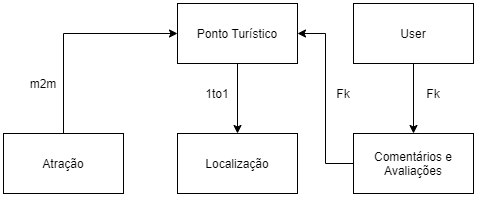

The diagram above was exported from draw.io. Its source (the exported page's mxGraphModel, read from the mxfile embedded in the PNG):
<mxGraphModel dx="780" dy="752" grid="1" gridSize="10" guides="1" tooltips="1" connect="1" arrows="1" fold="1" page="1" pageScale="1" pageWidth="827" pageHeight="1169" math="0" shadow="0">
  <root>
    <mxCell id="0" />
    <mxCell id="1" parent="0" />
    <mxCell id="yiqfvJ91jbfCjVT4xA4p-1" value="Ponto Turístico" style="rounded=0;whiteSpace=wrap;html=1;" vertex="1" parent="1">
      <mxGeometry x="354" y="190" width="120" height="60" as="geometry" />
    </mxCell>
    <mxCell id="yiqfvJ91jbfCjVT4xA4p-2" value="Localização" style="rounded=0;whiteSpace=wrap;html=1;" vertex="1" parent="1">
      <mxGeometry x="354" y="320" width="120" height="60" as="geometry" />
    </mxCell>
    <mxCell id="yiqfvJ91jbfCjVT4xA4p-3" value="" style="endArrow=classic;html=1;exitX=0.5;exitY=1;exitDx=0;exitDy=0;" edge="1" parent="1" source="yiqfvJ91jbfCjVT4xA4p-1">
      <mxGeometry width="50" height="50" relative="1" as="geometry">
        <mxPoint x="370" y="410" as="sourcePoint" />
        <mxPoint x="414" y="320" as="targetPoint" />
      </mxGeometry>
    </mxCell>
    <mxCell id="yiqfvJ91jbfCjVT4xA4p-7" style="edgeStyle=orthogonalEdgeStyle;rounded=0;orthogonalLoop=1;jettySize=auto;html=1;exitX=0.5;exitY=1;exitDx=0;exitDy=0;entryX=0.5;entryY=0;entryDx=0;entryDy=0;" edge="1" parent="1" source="yiqfvJ91jbfCjVT4xA4p-4" target="yiqfvJ91jbfCjVT4xA4p-5">
      <mxGeometry relative="1" as="geometry" />
    </mxCell>
    <mxCell id="yiqfvJ91jbfCjVT4xA4p-4" value="User" style="rounded=0;whiteSpace=wrap;html=1;" vertex="1" parent="1">
      <mxGeometry x="530" y="190" width="120" height="60" as="geometry" />
    </mxCell>
    <mxCell id="yiqfvJ91jbfCjVT4xA4p-8" style="edgeStyle=orthogonalEdgeStyle;rounded=0;orthogonalLoop=1;jettySize=auto;html=1;exitX=0;exitY=0.5;exitDx=0;exitDy=0;entryX=1;entryY=0.5;entryDx=0;entryDy=0;" edge="1" parent="1" source="yiqfvJ91jbfCjVT4xA4p-5" target="yiqfvJ91jbfCjVT4xA4p-1">
      <mxGeometry relative="1" as="geometry" />
    </mxCell>
    <mxCell id="yiqfvJ91jbfCjVT4xA4p-5" value="Comentários e Avaliações" style="rounded=0;whiteSpace=wrap;html=1;" vertex="1" parent="1">
      <mxGeometry x="530" y="320" width="120" height="60" as="geometry" />
    </mxCell>
    <mxCell id="yiqfvJ91jbfCjVT4xA4p-11" style="edgeStyle=orthogonalEdgeStyle;rounded=0;orthogonalLoop=1;jettySize=auto;html=1;exitX=0.5;exitY=0;exitDx=0;exitDy=0;entryX=0;entryY=0.5;entryDx=0;entryDy=0;" edge="1" parent="1" source="yiqfvJ91jbfCjVT4xA4p-9" target="yiqfvJ91jbfCjVT4xA4p-1">
      <mxGeometry relative="1" as="geometry" />
    </mxCell>
    <mxCell id="yiqfvJ91jbfCjVT4xA4p-9" value="Atração" style="rounded=0;whiteSpace=wrap;html=1;" vertex="1" parent="1">
      <mxGeometry x="180" y="320" width="120" height="60" as="geometry" />
    </mxCell>
    <mxCell id="yiqfvJ91jbfCjVT4xA4p-14" value="Fk" style="text;html=1;strokeColor=none;fillColor=none;align=center;verticalAlign=middle;whiteSpace=wrap;rounded=0;" vertex="1" parent="1">
      <mxGeometry x="590" y="270" width="40" height="20" as="geometry" />
    </mxCell>
    <mxCell id="yiqfvJ91jbfCjVT4xA4p-15" value="m2m" style="text;html=1;strokeColor=none;fillColor=none;align=center;verticalAlign=middle;whiteSpace=wrap;rounded=0;" vertex="1" parent="1">
      <mxGeometry x="200" y="260" width="40" height="20" as="geometry" />
    </mxCell>
    <mxCell id="yiqfvJ91jbfCjVT4xA4p-16" value="1to1" style="text;html=1;strokeColor=none;fillColor=none;align=center;verticalAlign=middle;whiteSpace=wrap;rounded=0;" vertex="1" parent="1">
      <mxGeometry x="374" y="270" width="40" height="20" as="geometry" />
    </mxCell>
    <mxCell id="yiqfvJ91jbfCjVT4xA4p-13" value="Fk" style="text;html=1;strokeColor=none;fillColor=none;align=center;verticalAlign=middle;whiteSpace=wrap;rounded=0;" vertex="1" parent="1">
      <mxGeometry x="500" y="270" width="40" height="20" as="geometry" />
    </mxCell>
  </root>
</mxGraphModel>